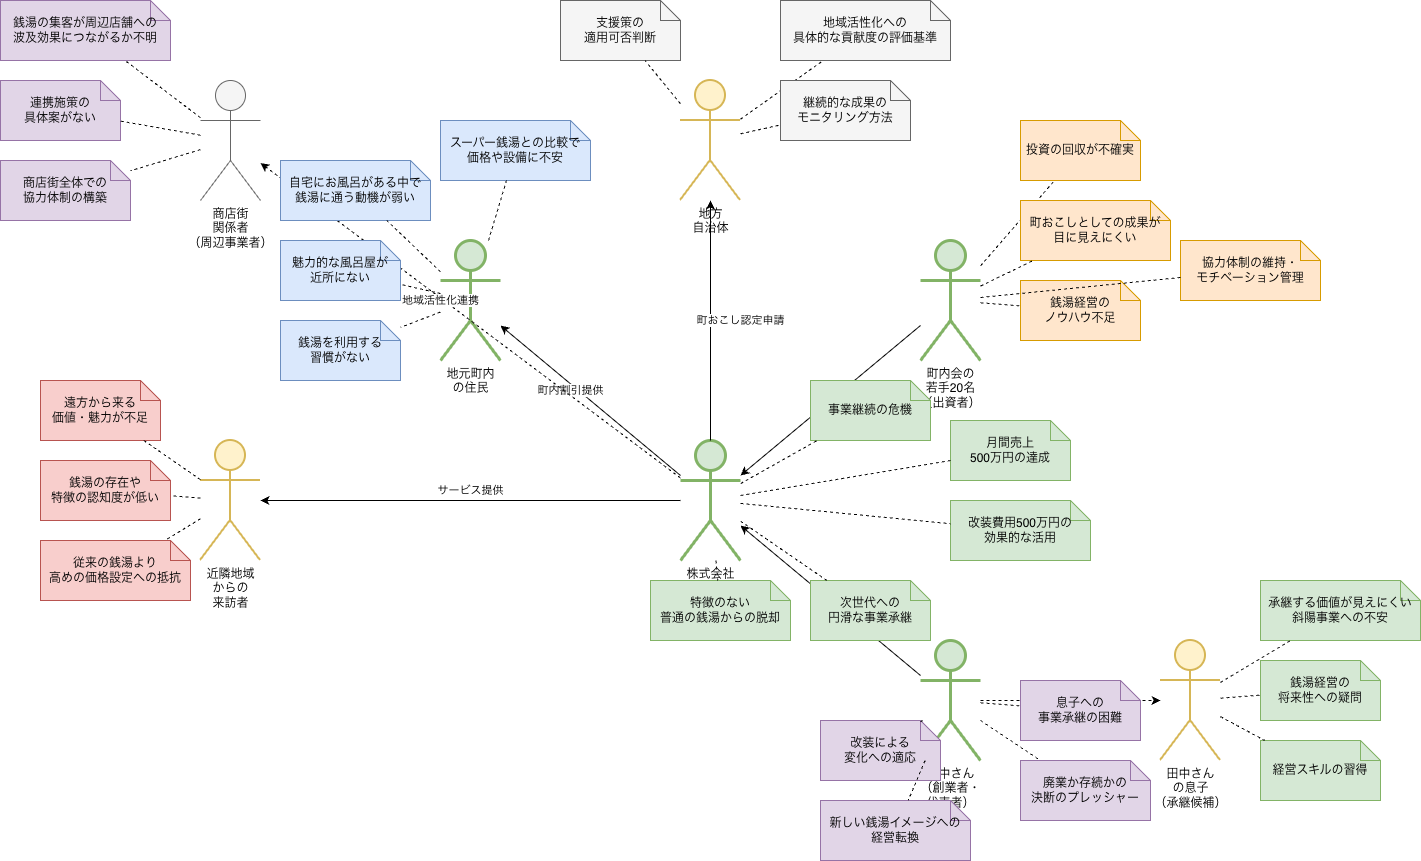

The diagram above was exported from draw.io. Its source (the exported page's mxGraphModel, read from the mxfile embedded in the PNG):
<mxGraphModel dx="1562" dy="1090" grid="1" gridSize="10" guides="1" tooltips="1" connect="1" arrows="1" fold="1" page="1" pageScale="1" pageWidth="1654" pageHeight="1169" math="0" shadow="0">
  <root>
    <mxCell id="0" />
    <mxCell id="1" parent="0" />
    <mxCell id="2" parent="1" style="shape=umlActor;verticalLabelPosition=bottom;verticalAlign=top;html=1;outlineConnect=0;fillColor=#d5e8d4;strokeColor=#82b366;strokeWidth=3;" value="株式会社&#10;「風呂屋の匠」&#10;（自社）" vertex="1">
      <mxGeometry height="120" width="60" x="760" y="480" as="geometry" />
    </mxCell>
    <mxCell id="3" parent="1" style="shape=umlActor;verticalLabelPosition=bottom;verticalAlign=top;html=1;outlineConnect=0;fillColor=#d5e8d4;strokeColor=#82b366;strokeWidth=3;" value="地元町内&#10;の住民" vertex="1">
      <mxGeometry height="120" width="60" x="520" y="280" as="geometry" />
    </mxCell>
    <mxCell id="4" parent="1" style="shape=umlActor;verticalLabelPosition=bottom;verticalAlign=top;html=1;outlineConnect=0;fillColor=#d5e8d4;strokeColor=#82b366;strokeWidth=3;" value="町内会の&#10;若手20名&#10;（出資者）" vertex="1">
      <mxGeometry height="120" width="60" x="1000" y="280" as="geometry" />
    </mxCell>
    <mxCell id="5" parent="1" style="shape=umlActor;verticalLabelPosition=bottom;verticalAlign=top;html=1;outlineConnect=0;fillColor=#d5e8d4;strokeColor=#82b366;strokeWidth=3;" value="田中さん&#10;（創業者・&#10;代表者）" vertex="1">
      <mxGeometry height="120" width="60" x="1000" y="680" as="geometry" />
    </mxCell>
    <mxCell id="6" parent="1" style="shape=umlActor;verticalLabelPosition=bottom;verticalAlign=top;html=1;outlineConnect=0;fillColor=#fff2cc;strokeColor=#d6b656;strokeWidth=2;" value="近隣地域&#10;からの&#10;来訪者" vertex="1">
      <mxGeometry height="120" width="60" x="280" y="480" as="geometry" />
    </mxCell>
    <mxCell id="7" parent="1" style="shape=umlActor;verticalLabelPosition=bottom;verticalAlign=top;html=1;outlineConnect=0;fillColor=#fff2cc;strokeColor=#d6b656;strokeWidth=2;" value="田中さん&#10;の息子&#10;（承継候補）" vertex="1">
      <mxGeometry height="120" width="60" x="1240" y="680" as="geometry" />
    </mxCell>
    <mxCell id="8" parent="1" style="shape=umlActor;verticalLabelPosition=bottom;verticalAlign=top;html=1;outlineConnect=0;fillColor=#fff2cc;strokeColor=#d6b656;strokeWidth=2;" value="地方&#10;自治体" vertex="1">
      <mxGeometry height="120" width="60" x="760" y="120" as="geometry" />
    </mxCell>
    <mxCell id="9" parent="1" style="shape=umlActor;verticalLabelPosition=bottom;verticalAlign=top;html=1;outlineConnect=0;fillColor=#f5f5f5;strokeColor=#666666;" value="商店街&#10;関係者&#10;（周辺事業者）" vertex="1">
      <mxGeometry height="120" width="60" x="280" y="120" as="geometry" />
    </mxCell>
    <mxCell id="10" edge="1" parent="1" source="2" style="edgeStyle=none;html=1;endArrow=classic;endFill=1;" target="3" value="町内割引提供">
      <mxGeometry relative="1" as="geometry">
        <mxPoint x="-20" y="-10" as="offset" />
      </mxGeometry>
    </mxCell>
    <mxCell id="11" edge="1" parent="1" source="2" style="edgeStyle=none;html=1;endArrow=classic;endFill=1;" target="6" value="サービス提供">
      <mxGeometry relative="1" as="geometry">
        <mxPoint y="-10" as="offset" />
      </mxGeometry>
    </mxCell>
    <mxCell id="12" edge="1" parent="1" source="4" style="edgeStyle=none;html=1;endArrow=classic;endFill=1;" target="2" value="出資・協力">
      <mxGeometry relative="1" as="geometry">
        <mxPoint x="20" y="-10" as="offset" />
      </mxGeometry>
    </mxCell>
    <mxCell id="13" edge="1" parent="1" source="5" style="edgeStyle=none;html=1;endArrow=classic;endFill=1;" target="2" value="経営・代表">
      <mxGeometry relative="1" as="geometry">
        <mxPoint x="20" y="10" as="offset" />
      </mxGeometry>
    </mxCell>
    <mxCell id="14" edge="1" parent="1" source="5" style="edgeStyle=none;html=1;endArrow=classic;endFill=1;dashed=1;" target="7" value="事業承継">
      <mxGeometry relative="1" as="geometry">
        <mxPoint y="-10" as="offset" />
      </mxGeometry>
    </mxCell>
    <mxCell id="15" edge="1" parent="1" source="2" style="edgeStyle=none;html=1;endArrow=classic;endFill=1;" target="8" value="町おこし認定申請">
      <mxGeometry relative="1" as="geometry">
        <mxPoint x="30" as="offset" />
      </mxGeometry>
    </mxCell>
    <mxCell id="16" edge="1" parent="1" source="2" style="edgeStyle=none;html=1;endArrow=classic;endFill=1;dashed=1;" target="9" value="地域活性化連携">
      <mxGeometry relative="1" as="geometry">
        <mxPoint x="-30" y="-20" as="offset" />
      </mxGeometry>
    </mxCell>
    <mxCell id="20" parent="1" style="shape=note;size=20;whiteSpace=wrap;html=1;fillColor=#d5e8d4;strokeColor=#82b366;" value="事業継続の危機" vertex="1">
      <mxGeometry height="60" width="120" x="890" y="420" as="geometry" />
    </mxCell>
    <mxCell id="21" edge="1" parent="1" source="2" style="endArrow=none;endFill=0;dashed=1;html=1;" target="20" value="">
      <mxGeometry relative="1" as="geometry" />
    </mxCell>
    <mxCell id="22" parent="1" style="shape=note;size=20;whiteSpace=wrap;html=1;fillColor=#d5e8d4;strokeColor=#82b366;" value="月間売上&#10;500万円の達成" vertex="1">
      <mxGeometry height="60" width="120" x="1030" y="460" as="geometry" />
    </mxCell>
    <mxCell id="23" edge="1" parent="1" source="2" style="endArrow=none;endFill=0;dashed=1;html=1;" target="22" value="">
      <mxGeometry relative="1" as="geometry" />
    </mxCell>
    <mxCell id="24" parent="1" style="shape=note;size=20;whiteSpace=wrap;html=1;fillColor=#d5e8d4;strokeColor=#82b366;" value="改装費用500万円の&#10;効果的な活用" vertex="1">
      <mxGeometry height="60" width="140" x="1030" y="540" as="geometry" />
    </mxCell>
    <mxCell id="25" edge="1" parent="1" source="2" style="endArrow=none;endFill=0;dashed=1;html=1;" target="24" value="">
      <mxGeometry relative="1" as="geometry" />
    </mxCell>
    <mxCell id="26" parent="1" style="shape=note;size=20;whiteSpace=wrap;html=1;fillColor=#d5e8d4;strokeColor=#82b366;" value="次世代への&#10;円滑な事業承継" vertex="1">
      <mxGeometry height="60" width="120" x="890" y="620" as="geometry" />
    </mxCell>
    <mxCell id="27" edge="1" parent="1" source="2" style="endArrow=none;endFill=0;dashed=1;html=1;" target="26" value="">
      <mxGeometry relative="1" as="geometry" />
    </mxCell>
    <mxCell id="28" parent="1" style="shape=note;size=20;whiteSpace=wrap;html=1;fillColor=#d5e8d4;strokeColor=#82b366;" value="特徴のない&#10;普通の銭湯からの脱却" vertex="1">
      <mxGeometry height="60" width="140" x="730" y="620" as="geometry" />
    </mxCell>
    <mxCell id="29" edge="1" parent="1" source="2" style="endArrow=none;endFill=0;dashed=1;html=1;" target="28" value="">
      <mxGeometry relative="1" as="geometry" />
    </mxCell>
    <mxCell id="30" parent="1" style="shape=note;size=20;whiteSpace=wrap;html=1;fillColor=#dae8fc;strokeColor=#6c8ebf;" value="自宅にお風呂がある中で&#10;銭湯に通う動機が弱い" vertex="1">
      <mxGeometry height="60" width="150" x="360" y="200" as="geometry" />
    </mxCell>
    <mxCell id="31" edge="1" parent="1" source="3" style="endArrow=none;endFill=0;dashed=1;html=1;" target="30" value="">
      <mxGeometry relative="1" as="geometry" />
    </mxCell>
    <mxCell id="32" parent="1" style="shape=note;size=20;whiteSpace=wrap;html=1;fillColor=#dae8fc;strokeColor=#6c8ebf;" value="魅力的な風呂屋が&#10;近所にない" vertex="1">
      <mxGeometry height="60" width="120" x="360" y="280" as="geometry" />
    </mxCell>
    <mxCell id="33" edge="1" parent="1" source="3" style="endArrow=none;endFill=0;dashed=1;html=1;" target="32" value="">
      <mxGeometry relative="1" as="geometry" />
    </mxCell>
    <mxCell id="34" parent="1" style="shape=note;size=20;whiteSpace=wrap;html=1;fillColor=#dae8fc;strokeColor=#6c8ebf;" value="銭湯を利用する&#10;習慣がない" vertex="1">
      <mxGeometry height="60" width="120" x="360" y="360" as="geometry" />
    </mxCell>
    <mxCell id="35" edge="1" parent="1" source="3" style="endArrow=none;endFill=0;dashed=1;html=1;" target="34" value="">
      <mxGeometry relative="1" as="geometry" />
    </mxCell>
    <mxCell id="36" parent="1" style="shape=note;size=20;whiteSpace=wrap;html=1;fillColor=#dae8fc;strokeColor=#6c8ebf;" value="スーパー銭湯との比較で&#10;価格や設備に不安" vertex="1">
      <mxGeometry height="60" width="150" x="520" y="160" as="geometry" />
    </mxCell>
    <mxCell id="37" edge="1" parent="1" source="3" style="endArrow=none;endFill=0;dashed=1;html=1;" target="36" value="">
      <mxGeometry relative="1" as="geometry" />
    </mxCell>
    <mxCell id="40" parent="1" style="shape=note;size=20;whiteSpace=wrap;html=1;fillColor=#ffe6cc;strokeColor=#d79b00;" value="投資の回収が不確実" vertex="1">
      <mxGeometry height="60" width="120" x="1100" y="160" as="geometry" />
    </mxCell>
    <mxCell id="41" edge="1" parent="1" source="4" style="endArrow=none;endFill=0;dashed=1;html=1;" target="40" value="">
      <mxGeometry relative="1" as="geometry" />
    </mxCell>
    <mxCell id="42" parent="1" style="shape=note;size=20;whiteSpace=wrap;html=1;fillColor=#ffe6cc;strokeColor=#d79b00;" value="町おこしとしての成果が&#10;目に見えにくい" vertex="1">
      <mxGeometry height="60" width="150" x="1100" y="240" as="geometry" />
    </mxCell>
    <mxCell id="43" edge="1" parent="1" source="4" style="endArrow=none;endFill=0;dashed=1;html=1;" target="42" value="">
      <mxGeometry relative="1" as="geometry" />
    </mxCell>
    <mxCell id="44" parent="1" style="shape=note;size=20;whiteSpace=wrap;html=1;fillColor=#ffe6cc;strokeColor=#d79b00;" value="銭湯経営の&#10;ノウハウ不足" vertex="1">
      <mxGeometry height="60" width="120" x="1100" y="320" as="geometry" />
    </mxCell>
    <mxCell id="45" edge="1" parent="1" source="4" style="endArrow=none;endFill=0;dashed=1;html=1;" target="44" value="">
      <mxGeometry relative="1" as="geometry" />
    </mxCell>
    <mxCell id="46" parent="1" style="shape=note;size=20;whiteSpace=wrap;html=1;fillColor=#ffe6cc;strokeColor=#d79b00;" value="協力体制の維持・&#10;モチベーション管理" vertex="1">
      <mxGeometry height="60" width="140" x="1260" y="280" as="geometry" />
    </mxCell>
    <mxCell id="47" edge="1" parent="1" source="4" style="endArrow=none;endFill=0;dashed=1;html=1;" target="46" value="">
      <mxGeometry relative="1" as="geometry" />
    </mxCell>
    <mxCell id="50" parent="1" style="shape=note;size=20;whiteSpace=wrap;html=1;fillColor=#e1d5e7;strokeColor=#9673a6;" value="息子への&#10;事業承継の困難" vertex="1">
      <mxGeometry height="60" width="120" x="1100" y="720" as="geometry" />
    </mxCell>
    <mxCell id="51" edge="1" parent="1" source="5" style="endArrow=none;endFill=0;dashed=1;html=1;" target="50" value="">
      <mxGeometry relative="1" as="geometry" />
    </mxCell>
    <mxCell id="52" parent="1" style="shape=note;size=20;whiteSpace=wrap;html=1;fillColor=#e1d5e7;strokeColor=#9673a6;" value="廃業か存続かの&#10;決断のプレッシャー" vertex="1">
      <mxGeometry height="60" width="130" x="1100" y="800" as="geometry" />
    </mxCell>
    <mxCell id="53" edge="1" parent="1" source="5" style="endArrow=none;endFill=0;dashed=1;html=1;" target="52" value="">
      <mxGeometry relative="1" as="geometry" />
    </mxCell>
    <mxCell id="54" parent="1" style="shape=note;size=20;whiteSpace=wrap;html=1;fillColor=#e1d5e7;strokeColor=#9673a6;" value="改装による&#10;変化への適応" vertex="1">
      <mxGeometry height="60" width="120" x="900" y="760" as="geometry" />
    </mxCell>
    <mxCell id="55" edge="1" parent="1" source="5" style="endArrow=none;endFill=0;dashed=1;html=1;" target="54" value="">
      <mxGeometry relative="1" as="geometry" />
    </mxCell>
    <mxCell id="56" parent="1" style="shape=note;size=20;whiteSpace=wrap;html=1;fillColor=#e1d5e7;strokeColor=#9673a6;" value="新しい銭湯イメージへの&#10;経営転換" vertex="1">
      <mxGeometry height="60" width="150" x="900" y="840" as="geometry" />
    </mxCell>
    <mxCell id="57" edge="1" parent="1" source="5" style="endArrow=none;endFill=0;dashed=1;html=1;" target="56" value="">
      <mxGeometry relative="1" as="geometry" />
    </mxCell>
    <mxCell id="60" parent="1" style="shape=note;size=20;whiteSpace=wrap;html=1;fillColor=#f8cecc;strokeColor=#b85450;" value="遠方から来る&#10;価値・魅力が不足" vertex="1">
      <mxGeometry height="60" width="120" x="120" y="420" as="geometry" />
    </mxCell>
    <mxCell id="61" edge="1" parent="1" source="6" style="endArrow=none;endFill=0;dashed=1;html=1;" target="60" value="">
      <mxGeometry relative="1" as="geometry" />
    </mxCell>
    <mxCell id="62" parent="1" style="shape=note;size=20;whiteSpace=wrap;html=1;fillColor=#f8cecc;strokeColor=#b85450;" value="銭湯の存在や&#10;特徴の認知度が低い" vertex="1">
      <mxGeometry height="60" width="130" x="120" y="500" as="geometry" />
    </mxCell>
    <mxCell id="63" edge="1" parent="1" source="6" style="endArrow=none;endFill=0;dashed=1;html=1;" target="62" value="">
      <mxGeometry relative="1" as="geometry" />
    </mxCell>
    <mxCell id="64" parent="1" style="shape=note;size=20;whiteSpace=wrap;html=1;fillColor=#f8cecc;strokeColor=#b85450;" value="従来の銭湯より&#10;高めの価格設定への抵抗" vertex="1">
      <mxGeometry height="60" width="150" x="120" y="580" as="geometry" />
    </mxCell>
    <mxCell id="65" edge="1" parent="1" source="6" style="endArrow=none;endFill=0;dashed=1;html=1;" target="64" value="">
      <mxGeometry relative="1" as="geometry" />
    </mxCell>
    <mxCell id="70" parent="1" style="shape=note;size=20;whiteSpace=wrap;html=1;fillColor=#d5e8d4;strokeColor=#82b366;" value="承継する価値が見えにくい&#10;斜陽事業への不安" vertex="1">
      <mxGeometry height="60" width="160" x="1340" y="620" as="geometry" />
    </mxCell>
    <mxCell id="71" edge="1" parent="1" source="7" style="endArrow=none;endFill=0;dashed=1;html=1;" target="70" value="">
      <mxGeometry relative="1" as="geometry" />
    </mxCell>
    <mxCell id="72" parent="1" style="shape=note;size=20;whiteSpace=wrap;html=1;fillColor=#d5e8d4;strokeColor=#82b366;" value="銭湯経営の&#10;将来性への疑問" vertex="1">
      <mxGeometry height="60" width="120" x="1340" y="700" as="geometry" />
    </mxCell>
    <mxCell id="73" edge="1" parent="1" source="7" style="endArrow=none;endFill=0;dashed=1;html=1;" target="72" value="">
      <mxGeometry relative="1" as="geometry" />
    </mxCell>
    <mxCell id="74" parent="1" style="shape=note;size=20;whiteSpace=wrap;html=1;fillColor=#d5e8d4;strokeColor=#82b366;" value="経営スキルの習得" vertex="1">
      <mxGeometry height="60" width="120" x="1340" y="780" as="geometry" />
    </mxCell>
    <mxCell id="75" edge="1" parent="1" source="7" style="endArrow=none;endFill=0;dashed=1;html=1;" target="74" value="">
      <mxGeometry relative="1" as="geometry" />
    </mxCell>
    <mxCell id="80" parent="1" style="shape=note;size=20;whiteSpace=wrap;html=1;fillColor=#f5f5f5;strokeColor=#666666;" value="地域活性化への&#10;具体的な貢献度の評価基準" vertex="1">
      <mxGeometry height="60" width="170" x="860" y="40" as="geometry" />
    </mxCell>
    <mxCell id="81" edge="1" parent="1" source="8" style="endArrow=none;endFill=0;dashed=1;html=1;" target="80" value="">
      <mxGeometry relative="1" as="geometry" />
    </mxCell>
    <mxCell id="82" parent="1" style="shape=note;size=20;whiteSpace=wrap;html=1;fillColor=#f5f5f5;strokeColor=#666666;" value="支援策の&#10;適用可否判断" vertex="1">
      <mxGeometry height="60" width="120" x="640" y="40" as="geometry" />
    </mxCell>
    <mxCell id="83" edge="1" parent="1" source="8" style="endArrow=none;endFill=0;dashed=1;html=1;" target="82" value="">
      <mxGeometry relative="1" as="geometry" />
    </mxCell>
    <mxCell id="84" parent="1" style="shape=note;size=20;whiteSpace=wrap;html=1;fillColor=#f5f5f5;strokeColor=#666666;" value="継続的な成果の&#10;モニタリング方法" vertex="1">
      <mxGeometry height="60" width="130" x="860" y="120" as="geometry" />
    </mxCell>
    <mxCell id="85" edge="1" parent="1" source="8" style="endArrow=none;endFill=0;dashed=1;html=1;" target="84" value="">
      <mxGeometry relative="1" as="geometry" />
    </mxCell>
    <mxCell id="90" parent="1" style="shape=note;size=20;whiteSpace=wrap;html=1;fillColor=#e1d5e7;strokeColor=#9673a6;" value="銭湯の集客が周辺店舗への&#10;波及効果につながるか不明" vertex="1">
      <mxGeometry height="60" width="170" x="80" y="40" as="geometry" />
    </mxCell>
    <mxCell id="91" edge="1" parent="1" source="9" style="endArrow=none;endFill=0;dashed=1;html=1;" target="90" value="">
      <mxGeometry relative="1" as="geometry" />
    </mxCell>
    <mxCell id="92" parent="1" style="shape=note;size=20;whiteSpace=wrap;html=1;fillColor=#e1d5e7;strokeColor=#9673a6;" value="連携施策の&#10;具体案がない" vertex="1">
      <mxGeometry height="60" width="120" x="80" y="120" as="geometry" />
    </mxCell>
    <mxCell id="93" edge="1" parent="1" source="9" style="endArrow=none;endFill=0;dashed=1;html=1;" target="92" value="">
      <mxGeometry relative="1" as="geometry" />
    </mxCell>
    <mxCell id="94" parent="1" style="shape=note;size=20;whiteSpace=wrap;html=1;fillColor=#e1d5e7;strokeColor=#9673a6;" value="商店街全体での&#10;協力体制の構築" vertex="1">
      <mxGeometry height="60" width="130" x="80" y="200" as="geometry" />
    </mxCell>
    <mxCell id="95" edge="1" parent="1" source="9" style="endArrow=none;endFill=0;dashed=1;html=1;" target="94" value="">
      <mxGeometry relative="1" as="geometry" />
    </mxCell>
  </root>
</mxGraphModel>